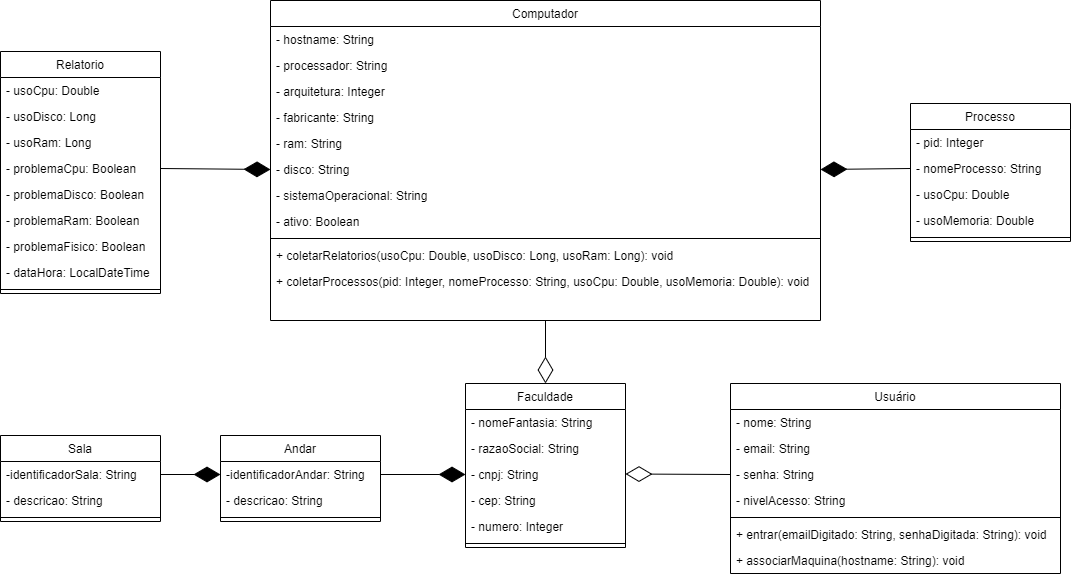

The diagram above was exported from draw.io. Its source (the exported page's mxGraphModel, read from the mxfile embedded in the PNG):
<mxGraphModel dx="2532" dy="1761" grid="1" gridSize="10" guides="1" tooltips="1" connect="1" arrows="1" fold="1" page="1" pageScale="1" pageWidth="827" pageHeight="1169" math="0" shadow="0">
  <root>
    <mxCell id="WIyWlLk6GJQsqaUBKTNV-0" />
    <mxCell id="WIyWlLk6GJQsqaUBKTNV-1" parent="WIyWlLk6GJQsqaUBKTNV-0" />
    <mxCell id="zkfFHV4jXpPFQw0GAbJ--6" value="Andar" style="swimlane;fontStyle=0;align=center;verticalAlign=top;childLayout=stackLayout;horizontal=1;startSize=26;horizontalStack=0;resizeParent=1;resizeLast=0;collapsible=1;marginBottom=0;rounded=0;shadow=0;strokeWidth=1;" parent="WIyWlLk6GJQsqaUBKTNV-1" vertex="1">
      <mxGeometry x="120" y="162" width="160" height="86" as="geometry">
        <mxRectangle x="130" y="380" width="160" height="26" as="alternateBounds" />
      </mxGeometry>
    </mxCell>
    <mxCell id="zkfFHV4jXpPFQw0GAbJ--7" value="-identificadorAndar: String" style="text;align=left;verticalAlign=top;spacingLeft=4;spacingRight=4;overflow=hidden;rotatable=0;points=[[0,0.5],[1,0.5]];portConstraint=eastwest;" parent="zkfFHV4jXpPFQw0GAbJ--6" vertex="1">
      <mxGeometry y="26" width="160" height="26" as="geometry" />
    </mxCell>
    <mxCell id="zkfFHV4jXpPFQw0GAbJ--8" value="- descricao: String" style="text;align=left;verticalAlign=top;spacingLeft=4;spacingRight=4;overflow=hidden;rotatable=0;points=[[0,0.5],[1,0.5]];portConstraint=eastwest;rounded=0;shadow=0;html=0;" parent="zkfFHV4jXpPFQw0GAbJ--6" vertex="1">
      <mxGeometry y="52" width="160" height="26" as="geometry" />
    </mxCell>
    <mxCell id="zkfFHV4jXpPFQw0GAbJ--9" value="" style="line;html=1;strokeWidth=1;align=left;verticalAlign=middle;spacingTop=-1;spacingLeft=3;spacingRight=3;rotatable=0;labelPosition=right;points=[];portConstraint=eastwest;" parent="zkfFHV4jXpPFQw0GAbJ--6" vertex="1">
      <mxGeometry y="78" width="160" height="8" as="geometry" />
    </mxCell>
    <mxCell id="zkfFHV4jXpPFQw0GAbJ--17" value="Faculdade" style="swimlane;fontStyle=0;align=center;verticalAlign=top;childLayout=stackLayout;horizontal=1;startSize=26;horizontalStack=0;resizeParent=1;resizeLast=0;collapsible=1;marginBottom=0;rounded=0;shadow=0;strokeWidth=1;" parent="WIyWlLk6GJQsqaUBKTNV-1" vertex="1">
      <mxGeometry x="365" y="110" width="160" height="164" as="geometry">
        <mxRectangle x="550" y="140" width="160" height="26" as="alternateBounds" />
      </mxGeometry>
    </mxCell>
    <mxCell id="zkfFHV4jXpPFQw0GAbJ--18" value="- nomeFantasia: String" style="text;align=left;verticalAlign=top;spacingLeft=4;spacingRight=4;overflow=hidden;rotatable=0;points=[[0,0.5],[1,0.5]];portConstraint=eastwest;" parent="zkfFHV4jXpPFQw0GAbJ--17" vertex="1">
      <mxGeometry y="26" width="160" height="26" as="geometry" />
    </mxCell>
    <mxCell id="zkfFHV4jXpPFQw0GAbJ--19" value="- razaoSocial: String" style="text;align=left;verticalAlign=top;spacingLeft=4;spacingRight=4;overflow=hidden;rotatable=0;points=[[0,0.5],[1,0.5]];portConstraint=eastwest;rounded=0;shadow=0;html=0;" parent="zkfFHV4jXpPFQw0GAbJ--17" vertex="1">
      <mxGeometry y="52" width="160" height="26" as="geometry" />
    </mxCell>
    <mxCell id="TtLLeLXVKujJFi4map7w-0" value="" style="endArrow=diamondThin;endFill=0;endSize=24;html=1;rounded=0;exitX=0;exitY=0.5;exitDx=0;exitDy=0;" parent="zkfFHV4jXpPFQw0GAbJ--17" source="zkfFHV4jXpPFQw0GAbJ--3" edge="1">
      <mxGeometry width="160" relative="1" as="geometry">
        <mxPoint y="90.5" as="sourcePoint" />
        <mxPoint x="160" y="90.5" as="targetPoint" />
      </mxGeometry>
    </mxCell>
    <mxCell id="zkfFHV4jXpPFQw0GAbJ--20" value="- cnpj: String" style="text;align=left;verticalAlign=top;spacingLeft=4;spacingRight=4;overflow=hidden;rotatable=0;points=[[0,0.5],[1,0.5]];portConstraint=eastwest;rounded=0;shadow=0;html=0;" parent="zkfFHV4jXpPFQw0GAbJ--17" vertex="1">
      <mxGeometry y="78" width="160" height="26" as="geometry" />
    </mxCell>
    <mxCell id="zkfFHV4jXpPFQw0GAbJ--21" value="- cep: String" style="text;align=left;verticalAlign=top;spacingLeft=4;spacingRight=4;overflow=hidden;rotatable=0;points=[[0,0.5],[1,0.5]];portConstraint=eastwest;rounded=0;shadow=0;html=0;" parent="zkfFHV4jXpPFQw0GAbJ--17" vertex="1">
      <mxGeometry y="104" width="160" height="26" as="geometry" />
    </mxCell>
    <mxCell id="zkfFHV4jXpPFQw0GAbJ--22" value="- numero: Integer" style="text;align=left;verticalAlign=top;spacingLeft=4;spacingRight=4;overflow=hidden;rotatable=0;points=[[0,0.5],[1,0.5]];portConstraint=eastwest;rounded=0;shadow=0;html=0;" parent="zkfFHV4jXpPFQw0GAbJ--17" vertex="1">
      <mxGeometry y="130" width="160" height="26" as="geometry" />
    </mxCell>
    <mxCell id="zkfFHV4jXpPFQw0GAbJ--23" value="" style="line;html=1;strokeWidth=1;align=left;verticalAlign=middle;spacingTop=-1;spacingLeft=3;spacingRight=3;rotatable=0;labelPosition=right;points=[];portConstraint=eastwest;" parent="zkfFHV4jXpPFQw0GAbJ--17" vertex="1">
      <mxGeometry y="156" width="160" height="8" as="geometry" />
    </mxCell>
    <mxCell id="F6lR4BfZl6NQdL7Snzh6-1" value="Sala" style="swimlane;fontStyle=0;align=center;verticalAlign=top;childLayout=stackLayout;horizontal=1;startSize=26;horizontalStack=0;resizeParent=1;resizeLast=0;collapsible=1;marginBottom=0;rounded=0;shadow=0;strokeWidth=1;" parent="WIyWlLk6GJQsqaUBKTNV-1" vertex="1">
      <mxGeometry x="-100" y="162" width="160" height="86" as="geometry">
        <mxRectangle x="130" y="380" width="160" height="26" as="alternateBounds" />
      </mxGeometry>
    </mxCell>
    <mxCell id="F6lR4BfZl6NQdL7Snzh6-2" value="-identificadorSala: String" style="text;align=left;verticalAlign=top;spacingLeft=4;spacingRight=4;overflow=hidden;rotatable=0;points=[[0,0.5],[1,0.5]];portConstraint=eastwest;" parent="F6lR4BfZl6NQdL7Snzh6-1" vertex="1">
      <mxGeometry y="26" width="160" height="26" as="geometry" />
    </mxCell>
    <mxCell id="F6lR4BfZl6NQdL7Snzh6-3" value="- descricao: String" style="text;align=left;verticalAlign=top;spacingLeft=4;spacingRight=4;overflow=hidden;rotatable=0;points=[[0,0.5],[1,0.5]];portConstraint=eastwest;rounded=0;shadow=0;html=0;" parent="F6lR4BfZl6NQdL7Snzh6-1" vertex="1">
      <mxGeometry y="52" width="160" height="26" as="geometry" />
    </mxCell>
    <mxCell id="F6lR4BfZl6NQdL7Snzh6-4" value="" style="line;html=1;strokeWidth=1;align=left;verticalAlign=middle;spacingTop=-1;spacingLeft=3;spacingRight=3;rotatable=0;labelPosition=right;points=[];portConstraint=eastwest;" parent="F6lR4BfZl6NQdL7Snzh6-1" vertex="1">
      <mxGeometry y="78" width="160" height="8" as="geometry" />
    </mxCell>
    <mxCell id="F6lR4BfZl6NQdL7Snzh6-7" value="Computador" style="swimlane;fontStyle=0;align=center;verticalAlign=top;childLayout=stackLayout;horizontal=1;startSize=26;horizontalStack=0;resizeParent=1;resizeLast=0;collapsible=1;marginBottom=0;rounded=0;shadow=0;strokeWidth=1;" parent="WIyWlLk6GJQsqaUBKTNV-1" vertex="1">
      <mxGeometry x="170" y="-273" width="550" height="320" as="geometry">
        <mxRectangle x="130" y="380" width="160" height="26" as="alternateBounds" />
      </mxGeometry>
    </mxCell>
    <mxCell id="F6lR4BfZl6NQdL7Snzh6-8" value="- hostname: String" style="text;align=left;verticalAlign=top;spacingLeft=4;spacingRight=4;overflow=hidden;rotatable=0;points=[[0,0.5],[1,0.5]];portConstraint=eastwest;" parent="F6lR4BfZl6NQdL7Snzh6-7" vertex="1">
      <mxGeometry y="26" width="550" height="26" as="geometry" />
    </mxCell>
    <mxCell id="F6lR4BfZl6NQdL7Snzh6-9" value="- processador: String" style="text;align=left;verticalAlign=top;spacingLeft=4;spacingRight=4;overflow=hidden;rotatable=0;points=[[0,0.5],[1,0.5]];portConstraint=eastwest;rounded=0;shadow=0;html=0;" parent="F6lR4BfZl6NQdL7Snzh6-7" vertex="1">
      <mxGeometry y="52" width="550" height="26" as="geometry" />
    </mxCell>
    <mxCell id="F6lR4BfZl6NQdL7Snzh6-14" value="- arquitetura: Integer" style="text;align=left;verticalAlign=top;spacingLeft=4;spacingRight=4;overflow=hidden;rotatable=0;points=[[0,0.5],[1,0.5]];portConstraint=eastwest;rounded=0;shadow=0;html=0;" parent="F6lR4BfZl6NQdL7Snzh6-7" vertex="1">
      <mxGeometry y="78" width="550" height="26" as="geometry" />
    </mxCell>
    <mxCell id="F6lR4BfZl6NQdL7Snzh6-13" value="- fabricante: String" style="text;align=left;verticalAlign=top;spacingLeft=4;spacingRight=4;overflow=hidden;rotatable=0;points=[[0,0.5],[1,0.5]];portConstraint=eastwest;rounded=0;shadow=0;html=0;" parent="F6lR4BfZl6NQdL7Snzh6-7" vertex="1">
      <mxGeometry y="104" width="550" height="26" as="geometry" />
    </mxCell>
    <mxCell id="F6lR4BfZl6NQdL7Snzh6-15" value="- ram: String" style="text;align=left;verticalAlign=top;spacingLeft=4;spacingRight=4;overflow=hidden;rotatable=0;points=[[0,0.5],[1,0.5]];portConstraint=eastwest;rounded=0;shadow=0;html=0;" parent="F6lR4BfZl6NQdL7Snzh6-7" vertex="1">
      <mxGeometry y="130" width="550" height="26" as="geometry" />
    </mxCell>
    <mxCell id="F6lR4BfZl6NQdL7Snzh6-19" value="- disco: String" style="text;align=left;verticalAlign=top;spacingLeft=4;spacingRight=4;overflow=hidden;rotatable=0;points=[[0,0.5],[1,0.5]];portConstraint=eastwest;rounded=0;shadow=0;html=0;" parent="F6lR4BfZl6NQdL7Snzh6-7" vertex="1">
      <mxGeometry y="156" width="550" height="26" as="geometry" />
    </mxCell>
    <mxCell id="F6lR4BfZl6NQdL7Snzh6-18" value="- sistemaOperacional: String" style="text;align=left;verticalAlign=top;spacingLeft=4;spacingRight=4;overflow=hidden;rotatable=0;points=[[0,0.5],[1,0.5]];portConstraint=eastwest;rounded=0;shadow=0;html=0;" parent="F6lR4BfZl6NQdL7Snzh6-7" vertex="1">
      <mxGeometry y="182" width="550" height="26" as="geometry" />
    </mxCell>
    <mxCell id="F6lR4BfZl6NQdL7Snzh6-16" value="- ativo: Boolean" style="text;align=left;verticalAlign=top;spacingLeft=4;spacingRight=4;overflow=hidden;rotatable=0;points=[[0,0.5],[1,0.5]];portConstraint=eastwest;rounded=0;shadow=0;html=0;" parent="F6lR4BfZl6NQdL7Snzh6-7" vertex="1">
      <mxGeometry y="208" width="550" height="26" as="geometry" />
    </mxCell>
    <mxCell id="F6lR4BfZl6NQdL7Snzh6-10" value="" style="line;html=1;strokeWidth=1;align=left;verticalAlign=middle;spacingTop=-1;spacingLeft=3;spacingRight=3;rotatable=0;labelPosition=right;points=[];portConstraint=eastwest;" parent="F6lR4BfZl6NQdL7Snzh6-7" vertex="1">
      <mxGeometry y="234" width="550" height="8" as="geometry" />
    </mxCell>
    <mxCell id="F6lR4BfZl6NQdL7Snzh6-12" value="+ coletarRelatorios(usoCpu: Double, usoDisco: Long, usoRam: Long): void&#10;" style="text;align=left;verticalAlign=top;spacingLeft=4;spacingRight=4;overflow=hidden;rotatable=0;points=[[0,0.5],[1,0.5]];portConstraint=eastwest;" parent="F6lR4BfZl6NQdL7Snzh6-7" vertex="1">
      <mxGeometry y="242" width="550" height="26" as="geometry" />
    </mxCell>
    <mxCell id="TtLLeLXVKujJFi4map7w-9" value="+ coletarProcessos(pid: Integer, nomeProcesso: String, usoCpu: Double, usoMemoria: Double): void" style="text;align=left;verticalAlign=top;spacingLeft=4;spacingRight=4;overflow=hidden;rotatable=0;points=[[0,0.5],[1,0.5]];portConstraint=eastwest;" parent="F6lR4BfZl6NQdL7Snzh6-7" vertex="1">
      <mxGeometry y="268" width="550" height="26" as="geometry" />
    </mxCell>
    <mxCell id="F6lR4BfZl6NQdL7Snzh6-20" value="Processo" style="swimlane;fontStyle=0;align=center;verticalAlign=top;childLayout=stackLayout;horizontal=1;startSize=26;horizontalStack=0;resizeParent=1;resizeLast=0;collapsible=1;marginBottom=0;rounded=0;shadow=0;strokeWidth=1;" parent="WIyWlLk6GJQsqaUBKTNV-1" vertex="1">
      <mxGeometry x="810" y="-170" width="160" height="138" as="geometry">
        <mxRectangle x="130" y="380" width="160" height="26" as="alternateBounds" />
      </mxGeometry>
    </mxCell>
    <mxCell id="F6lR4BfZl6NQdL7Snzh6-21" value="- pid: Integer" style="text;align=left;verticalAlign=top;spacingLeft=4;spacingRight=4;overflow=hidden;rotatable=0;points=[[0,0.5],[1,0.5]];portConstraint=eastwest;" parent="F6lR4BfZl6NQdL7Snzh6-20" vertex="1">
      <mxGeometry y="26" width="160" height="26" as="geometry" />
    </mxCell>
    <mxCell id="F6lR4BfZl6NQdL7Snzh6-22" value="- nomeProcesso: String" style="text;align=left;verticalAlign=top;spacingLeft=4;spacingRight=4;overflow=hidden;rotatable=0;points=[[0,0.5],[1,0.5]];portConstraint=eastwest;rounded=0;shadow=0;html=0;" parent="F6lR4BfZl6NQdL7Snzh6-20" vertex="1">
      <mxGeometry y="52" width="160" height="26" as="geometry" />
    </mxCell>
    <mxCell id="F6lR4BfZl6NQdL7Snzh6-33" value="- usoCpu: Double" style="text;align=left;verticalAlign=top;spacingLeft=4;spacingRight=4;overflow=hidden;rotatable=0;points=[[0,0.5],[1,0.5]];portConstraint=eastwest;rounded=0;shadow=0;html=0;" parent="F6lR4BfZl6NQdL7Snzh6-20" vertex="1">
      <mxGeometry y="78" width="160" height="26" as="geometry" />
    </mxCell>
    <mxCell id="F6lR4BfZl6NQdL7Snzh6-34" value="- usoMemoria: Double" style="text;align=left;verticalAlign=top;spacingLeft=4;spacingRight=4;overflow=hidden;rotatable=0;points=[[0,0.5],[1,0.5]];portConstraint=eastwest;rounded=0;shadow=0;html=0;" parent="F6lR4BfZl6NQdL7Snzh6-20" vertex="1">
      <mxGeometry y="104" width="160" height="26" as="geometry" />
    </mxCell>
    <mxCell id="F6lR4BfZl6NQdL7Snzh6-23" value="" style="line;html=1;strokeWidth=1;align=left;verticalAlign=middle;spacingTop=-1;spacingLeft=3;spacingRight=3;rotatable=0;labelPosition=right;points=[];portConstraint=eastwest;" parent="F6lR4BfZl6NQdL7Snzh6-20" vertex="1">
      <mxGeometry y="130" width="160" height="8" as="geometry" />
    </mxCell>
    <mxCell id="F6lR4BfZl6NQdL7Snzh6-26" value="Relatorio" style="swimlane;fontStyle=0;align=center;verticalAlign=top;childLayout=stackLayout;horizontal=1;startSize=26;horizontalStack=0;resizeParent=1;resizeLast=0;collapsible=1;marginBottom=0;rounded=0;shadow=0;strokeWidth=1;" parent="WIyWlLk6GJQsqaUBKTNV-1" vertex="1">
      <mxGeometry x="-100" y="-222" width="160" height="242" as="geometry">
        <mxRectangle x="130" y="380" width="160" height="26" as="alternateBounds" />
      </mxGeometry>
    </mxCell>
    <mxCell id="F6lR4BfZl6NQdL7Snzh6-27" value="- usoCpu: Double" style="text;align=left;verticalAlign=top;spacingLeft=4;spacingRight=4;overflow=hidden;rotatable=0;points=[[0,0.5],[1,0.5]];portConstraint=eastwest;" parent="F6lR4BfZl6NQdL7Snzh6-26" vertex="1">
      <mxGeometry y="26" width="160" height="26" as="geometry" />
    </mxCell>
    <mxCell id="F6lR4BfZl6NQdL7Snzh6-38" value="- usoDisco: Long" style="text;align=left;verticalAlign=top;spacingLeft=4;spacingRight=4;overflow=hidden;rotatable=0;points=[[0,0.5],[1,0.5]];portConstraint=eastwest;" parent="F6lR4BfZl6NQdL7Snzh6-26" vertex="1">
      <mxGeometry y="52" width="160" height="26" as="geometry" />
    </mxCell>
    <mxCell id="F6lR4BfZl6NQdL7Snzh6-36" value="- usoRam: Long" style="text;align=left;verticalAlign=top;spacingLeft=4;spacingRight=4;overflow=hidden;rotatable=0;points=[[0,0.5],[1,0.5]];portConstraint=eastwest;" parent="F6lR4BfZl6NQdL7Snzh6-26" vertex="1">
      <mxGeometry y="78" width="160" height="26" as="geometry" />
    </mxCell>
    <mxCell id="F6lR4BfZl6NQdL7Snzh6-40" value="- problemaCpu: Boolean" style="text;align=left;verticalAlign=top;spacingLeft=4;spacingRight=4;overflow=hidden;rotatable=0;points=[[0,0.5],[1,0.5]];portConstraint=eastwest;" parent="F6lR4BfZl6NQdL7Snzh6-26" vertex="1">
      <mxGeometry y="104" width="160" height="26" as="geometry" />
    </mxCell>
    <mxCell id="F6lR4BfZl6NQdL7Snzh6-28" value="- problemaDisco: Boolean" style="text;align=left;verticalAlign=top;spacingLeft=4;spacingRight=4;overflow=hidden;rotatable=0;points=[[0,0.5],[1,0.5]];portConstraint=eastwest;rounded=0;shadow=0;html=0;" parent="F6lR4BfZl6NQdL7Snzh6-26" vertex="1">
      <mxGeometry y="130" width="160" height="26" as="geometry" />
    </mxCell>
    <mxCell id="F6lR4BfZl6NQdL7Snzh6-37" value="- problemaRam: Boolean" style="text;align=left;verticalAlign=top;spacingLeft=4;spacingRight=4;overflow=hidden;rotatable=0;points=[[0,0.5],[1,0.5]];portConstraint=eastwest;" parent="F6lR4BfZl6NQdL7Snzh6-26" vertex="1">
      <mxGeometry y="156" width="160" height="26" as="geometry" />
    </mxCell>
    <mxCell id="F6lR4BfZl6NQdL7Snzh6-39" value="- problemaFisico: Boolean" style="text;align=left;verticalAlign=top;spacingLeft=4;spacingRight=4;overflow=hidden;rotatable=0;points=[[0,0.5],[1,0.5]];portConstraint=eastwest;" parent="F6lR4BfZl6NQdL7Snzh6-26" vertex="1">
      <mxGeometry y="182" width="160" height="26" as="geometry" />
    </mxCell>
    <mxCell id="F6lR4BfZl6NQdL7Snzh6-35" value="- dataHora: LocalDateTime" style="text;align=left;verticalAlign=top;spacingLeft=4;spacingRight=4;overflow=hidden;rotatable=0;points=[[0,0.5],[1,0.5]];portConstraint=eastwest;" parent="F6lR4BfZl6NQdL7Snzh6-26" vertex="1">
      <mxGeometry y="208" width="160" height="26" as="geometry" />
    </mxCell>
    <mxCell id="F6lR4BfZl6NQdL7Snzh6-29" value="" style="line;html=1;strokeWidth=1;align=left;verticalAlign=middle;spacingTop=-1;spacingLeft=3;spacingRight=3;rotatable=0;labelPosition=right;points=[];portConstraint=eastwest;" parent="F6lR4BfZl6NQdL7Snzh6-26" vertex="1">
      <mxGeometry y="234" width="160" height="8" as="geometry" />
    </mxCell>
    <mxCell id="F6lR4BfZl6NQdL7Snzh6-41" value="Usuário" style="swimlane;fontStyle=0;align=center;verticalAlign=top;childLayout=stackLayout;horizontal=1;startSize=26;horizontalStack=0;resizeParent=1;resizeLast=0;collapsible=1;marginBottom=0;rounded=0;shadow=0;strokeWidth=1;" parent="WIyWlLk6GJQsqaUBKTNV-1" vertex="1">
      <mxGeometry x="630" y="110" width="330" height="190" as="geometry">
        <mxRectangle x="130" y="380" width="160" height="26" as="alternateBounds" />
      </mxGeometry>
    </mxCell>
    <mxCell id="F6lR4BfZl6NQdL7Snzh6-49" value="- nome: String" style="text;align=left;verticalAlign=top;spacingLeft=4;spacingRight=4;overflow=hidden;rotatable=0;points=[[0,0.5],[1,0.5]];portConstraint=eastwest;" parent="F6lR4BfZl6NQdL7Snzh6-41" vertex="1">
      <mxGeometry y="26" width="330" height="26" as="geometry" />
    </mxCell>
    <mxCell id="zkfFHV4jXpPFQw0GAbJ--2" value="- email: String" style="text;align=left;verticalAlign=top;spacingLeft=4;spacingRight=4;overflow=hidden;rotatable=0;points=[[0,0.5],[1,0.5]];portConstraint=eastwest;rounded=0;shadow=0;html=0;" parent="F6lR4BfZl6NQdL7Snzh6-41" vertex="1">
      <mxGeometry y="52" width="330" height="26" as="geometry" />
    </mxCell>
    <mxCell id="zkfFHV4jXpPFQw0GAbJ--3" value="- senha: String" style="text;align=left;verticalAlign=top;spacingLeft=4;spacingRight=4;overflow=hidden;rotatable=0;points=[[0,0.5],[1,0.5]];portConstraint=eastwest;rounded=0;shadow=0;html=0;" parent="F6lR4BfZl6NQdL7Snzh6-41" vertex="1">
      <mxGeometry y="78" width="330" height="26" as="geometry" />
    </mxCell>
    <mxCell id="F6lR4BfZl6NQdL7Snzh6-0" value="- nivelAcesso: String" style="text;align=left;verticalAlign=top;spacingLeft=4;spacingRight=4;overflow=hidden;rotatable=0;points=[[0,0.5],[1,0.5]];portConstraint=eastwest;rounded=0;shadow=0;html=0;" parent="F6lR4BfZl6NQdL7Snzh6-41" vertex="1">
      <mxGeometry y="104" width="330" height="26" as="geometry" />
    </mxCell>
    <mxCell id="F6lR4BfZl6NQdL7Snzh6-46" value="" style="line;html=1;strokeWidth=1;align=left;verticalAlign=middle;spacingTop=-1;spacingLeft=3;spacingRight=3;rotatable=0;labelPosition=right;points=[];portConstraint=eastwest;" parent="F6lR4BfZl6NQdL7Snzh6-41" vertex="1">
      <mxGeometry y="130" width="330" height="8" as="geometry" />
    </mxCell>
    <mxCell id="IoifkhKtMbz9JoQXFNJN-1" value="+ entrar(emailDigitado: String, senhaDigitada: String): void" style="text;align=left;verticalAlign=top;spacingLeft=4;spacingRight=4;overflow=hidden;rotatable=0;points=[[0,0.5],[1,0.5]];portConstraint=eastwest;" vertex="1" parent="F6lR4BfZl6NQdL7Snzh6-41">
      <mxGeometry y="138" width="330" height="26" as="geometry" />
    </mxCell>
    <mxCell id="IoifkhKtMbz9JoQXFNJN-2" value="+ associarMaquina(hostname: String): void" style="text;align=left;verticalAlign=top;spacingLeft=4;spacingRight=4;overflow=hidden;rotatable=0;points=[[0,0.5],[1,0.5]];portConstraint=eastwest;" vertex="1" parent="F6lR4BfZl6NQdL7Snzh6-41">
      <mxGeometry y="164" width="330" height="26" as="geometry" />
    </mxCell>
    <mxCell id="TtLLeLXVKujJFi4map7w-3" value="" style="endArrow=diamondThin;endFill=0;endSize=24;html=1;rounded=0;exitX=0.5;exitY=1;exitDx=0;exitDy=0;entryX=0.5;entryY=0;entryDx=0;entryDy=0;" parent="WIyWlLk6GJQsqaUBKTNV-1" source="F6lR4BfZl6NQdL7Snzh6-7" target="zkfFHV4jXpPFQw0GAbJ--17" edge="1">
      <mxGeometry width="160" relative="1" as="geometry">
        <mxPoint x="484.99999999999994" y="122.49199999999996" as="sourcePoint" />
        <mxPoint x="391.92" y="122" as="targetPoint" />
      </mxGeometry>
    </mxCell>
    <mxCell id="TtLLeLXVKujJFi4map7w-4" value="" style="endArrow=diamondThin;endFill=1;endSize=24;html=1;rounded=0;entryX=0;entryY=0.5;entryDx=0;entryDy=0;exitX=1;exitY=0.5;exitDx=0;exitDy=0;" parent="WIyWlLk6GJQsqaUBKTNV-1" source="zkfFHV4jXpPFQw0GAbJ--7" target="zkfFHV4jXpPFQw0GAbJ--20" edge="1">
      <mxGeometry width="160" relative="1" as="geometry">
        <mxPoint x="200" y="240" as="sourcePoint" />
        <mxPoint x="320" y="240" as="targetPoint" />
      </mxGeometry>
    </mxCell>
    <mxCell id="TtLLeLXVKujJFi4map7w-5" value="" style="endArrow=diamondThin;endFill=1;endSize=24;html=1;rounded=0;entryX=0;entryY=0.5;entryDx=0;entryDy=0;exitX=1;exitY=0.5;exitDx=0;exitDy=0;" parent="WIyWlLk6GJQsqaUBKTNV-1" source="F6lR4BfZl6NQdL7Snzh6-2" target="zkfFHV4jXpPFQw0GAbJ--7" edge="1">
      <mxGeometry width="160" relative="1" as="geometry">
        <mxPoint x="-65.95999999999998" y="242" as="sourcePoint" />
        <mxPoint x="50.00000000000006" y="239.99800000000005" as="targetPoint" />
      </mxGeometry>
    </mxCell>
    <mxCell id="TtLLeLXVKujJFi4map7w-7" value="" style="endArrow=diamondThin;endFill=1;endSize=24;html=1;rounded=0;entryX=0;entryY=0.5;entryDx=0;entryDy=0;exitX=1;exitY=0.5;exitDx=0;exitDy=0;" parent="WIyWlLk6GJQsqaUBKTNV-1" edge="1" target="F6lR4BfZl6NQdL7Snzh6-19" source="F6lR4BfZl6NQdL7Snzh6-40">
      <mxGeometry width="160" relative="1" as="geometry">
        <mxPoint x="240" y="-138" as="sourcePoint" />
        <mxPoint x="340.00000000000006" y="-140.00199999999995" as="targetPoint" />
      </mxGeometry>
    </mxCell>
    <mxCell id="TtLLeLXVKujJFi4map7w-8" value="" style="endArrow=diamondThin;endFill=1;endSize=24;html=1;rounded=0;entryX=1;entryY=0.5;entryDx=0;entryDy=0;exitX=0;exitY=0.5;exitDx=0;exitDy=0;" parent="WIyWlLk6GJQsqaUBKTNV-1" source="F6lR4BfZl6NQdL7Snzh6-22" target="F6lR4BfZl6NQdL7Snzh6-19" edge="1">
      <mxGeometry width="160" relative="1" as="geometry">
        <mxPoint x="510" y="-112" as="sourcePoint" />
        <mxPoint x="625.96" y="-114.00199999999995" as="targetPoint" />
      </mxGeometry>
    </mxCell>
  </root>
</mxGraphModel>